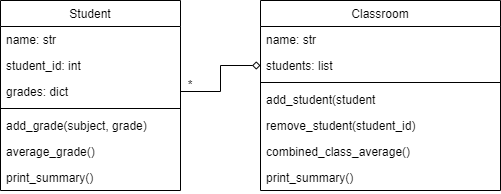

The diagram above was exported from draw.io. Its source (the exported page's mxGraphModel, read from the mxfile embedded in the PNG):
<mxGraphModel dx="1418" dy="828" grid="1" gridSize="10" guides="1" tooltips="1" connect="1" arrows="1" fold="1" page="1" pageScale="1" pageWidth="827" pageHeight="1169" math="0" shadow="0">
  <root>
    <mxCell id="WIyWlLk6GJQsqaUBKTNV-0" />
    <mxCell id="WIyWlLk6GJQsqaUBKTNV-1" parent="WIyWlLk6GJQsqaUBKTNV-0" />
    <mxCell id="zkfFHV4jXpPFQw0GAbJ--0" value="Student" style="swimlane;fontStyle=0;align=center;verticalAlign=top;childLayout=stackLayout;horizontal=1;startSize=26;horizontalStack=0;resizeParent=1;resizeLast=0;collapsible=1;marginBottom=0;rounded=0;shadow=0;strokeWidth=1;" parent="WIyWlLk6GJQsqaUBKTNV-1" vertex="1">
      <mxGeometry x="200" y="120" width="180" height="190" as="geometry">
        <mxRectangle x="230" y="140" width="160" height="26" as="alternateBounds" />
      </mxGeometry>
    </mxCell>
    <mxCell id="zkfFHV4jXpPFQw0GAbJ--1" value="name: str" style="text;align=left;verticalAlign=top;spacingLeft=4;spacingRight=4;overflow=hidden;rotatable=0;points=[[0,0.5],[1,0.5]];portConstraint=eastwest;" parent="zkfFHV4jXpPFQw0GAbJ--0" vertex="1">
      <mxGeometry y="26" width="180" height="26" as="geometry" />
    </mxCell>
    <mxCell id="zkfFHV4jXpPFQw0GAbJ--3" value="student_id: int" style="text;align=left;verticalAlign=top;spacingLeft=4;spacingRight=4;overflow=hidden;rotatable=0;points=[[0,0.5],[1,0.5]];portConstraint=eastwest;rounded=0;shadow=0;html=0;" parent="zkfFHV4jXpPFQw0GAbJ--0" vertex="1">
      <mxGeometry y="52" width="180" height="26" as="geometry" />
    </mxCell>
    <mxCell id="zkfFHV4jXpPFQw0GAbJ--2" value="grades: dict" style="text;align=left;verticalAlign=top;spacingLeft=4;spacingRight=4;overflow=hidden;rotatable=0;points=[[0,0.5],[1,0.5]];portConstraint=eastwest;rounded=0;shadow=0;html=0;" parent="zkfFHV4jXpPFQw0GAbJ--0" vertex="1">
      <mxGeometry y="78" width="180" height="26" as="geometry" />
    </mxCell>
    <mxCell id="zkfFHV4jXpPFQw0GAbJ--4" value="" style="line;html=1;strokeWidth=1;align=left;verticalAlign=middle;spacingTop=-1;spacingLeft=3;spacingRight=3;rotatable=0;labelPosition=right;points=[];portConstraint=eastwest;" parent="zkfFHV4jXpPFQw0GAbJ--0" vertex="1">
      <mxGeometry y="104" width="180" height="8" as="geometry" />
    </mxCell>
    <mxCell id="zkfFHV4jXpPFQw0GAbJ--5" value="add_grade(subject, grade)" style="text;align=left;verticalAlign=top;spacingLeft=4;spacingRight=4;overflow=hidden;rotatable=0;points=[[0,0.5],[1,0.5]];portConstraint=eastwest;" parent="zkfFHV4jXpPFQw0GAbJ--0" vertex="1">
      <mxGeometry y="112" width="180" height="26" as="geometry" />
    </mxCell>
    <mxCell id="uQ6CkBXuISc0ofMCQwT2-1" value="average_grade()" style="text;align=left;verticalAlign=top;spacingLeft=4;spacingRight=4;overflow=hidden;rotatable=0;points=[[0,0.5],[1,0.5]];portConstraint=eastwest;" parent="zkfFHV4jXpPFQw0GAbJ--0" vertex="1">
      <mxGeometry y="138" width="180" height="26" as="geometry" />
    </mxCell>
    <mxCell id="PKWOJ3WI7CRITTJ4KSro-0" value="print_summary()" style="text;align=left;verticalAlign=top;spacingLeft=4;spacingRight=4;overflow=hidden;rotatable=0;points=[[0,0.5],[1,0.5]];portConstraint=eastwest;" parent="zkfFHV4jXpPFQw0GAbJ--0" vertex="1">
      <mxGeometry y="164" width="180" height="26" as="geometry" />
    </mxCell>
    <mxCell id="zkfFHV4jXpPFQw0GAbJ--17" value="Classroom" style="swimlane;fontStyle=0;align=center;verticalAlign=top;childLayout=stackLayout;horizontal=1;startSize=26;horizontalStack=0;resizeParent=1;resizeLast=0;collapsible=1;marginBottom=0;rounded=0;shadow=0;strokeWidth=1;" parent="WIyWlLk6GJQsqaUBKTNV-1" vertex="1">
      <mxGeometry x="460" y="120" width="240" height="190" as="geometry">
        <mxRectangle x="550" y="140" width="160" height="26" as="alternateBounds" />
      </mxGeometry>
    </mxCell>
    <mxCell id="zkfFHV4jXpPFQw0GAbJ--19" value="name: str" style="text;align=left;verticalAlign=top;spacingLeft=4;spacingRight=4;overflow=hidden;rotatable=0;points=[[0,0.5],[1,0.5]];portConstraint=eastwest;rounded=0;shadow=0;html=0;" parent="zkfFHV4jXpPFQw0GAbJ--17" vertex="1">
      <mxGeometry y="26" width="240" height="26" as="geometry" />
    </mxCell>
    <mxCell id="nHsr2Ami80tzzaeOWjqm-10" value="students: list" style="text;align=left;verticalAlign=top;spacingLeft=4;spacingRight=4;overflow=hidden;rotatable=0;points=[[0,0.5],[1,0.5]];portConstraint=eastwest;rounded=0;shadow=0;html=0;" parent="zkfFHV4jXpPFQw0GAbJ--17" vertex="1">
      <mxGeometry y="52" width="240" height="26" as="geometry" />
    </mxCell>
    <mxCell id="zkfFHV4jXpPFQw0GAbJ--23" value="" style="line;html=1;strokeWidth=1;align=left;verticalAlign=middle;spacingTop=-1;spacingLeft=3;spacingRight=3;rotatable=0;labelPosition=right;points=[];portConstraint=eastwest;" parent="zkfFHV4jXpPFQw0GAbJ--17" vertex="1">
      <mxGeometry y="78" width="240" height="8" as="geometry" />
    </mxCell>
    <mxCell id="zkfFHV4jXpPFQw0GAbJ--24" value="add_student(student" style="text;align=left;verticalAlign=top;spacingLeft=4;spacingRight=4;overflow=hidden;rotatable=0;points=[[0,0.5],[1,0.5]];portConstraint=eastwest;" parent="zkfFHV4jXpPFQw0GAbJ--17" vertex="1">
      <mxGeometry y="86" width="240" height="26" as="geometry" />
    </mxCell>
    <mxCell id="VIaAal-RGGlo8oEsZcXX-1" value="remove_student(student_id)" style="text;align=left;verticalAlign=top;spacingLeft=4;spacingRight=4;overflow=hidden;rotatable=0;points=[[0,0.5],[1,0.5]];portConstraint=eastwest;" parent="zkfFHV4jXpPFQw0GAbJ--17" vertex="1">
      <mxGeometry y="112" width="240" height="26" as="geometry" />
    </mxCell>
    <mxCell id="Z6hXY168ChQtICVy-oYc-1" value="combined_class_average()" style="text;align=left;verticalAlign=top;spacingLeft=4;spacingRight=4;overflow=hidden;rotatable=0;points=[[0,0.5],[1,0.5]];portConstraint=eastwest;" parent="zkfFHV4jXpPFQw0GAbJ--17" vertex="1">
      <mxGeometry y="138" width="240" height="26" as="geometry" />
    </mxCell>
    <mxCell id="zkfFHV4jXpPFQw0GAbJ--25" value="print_summary()" style="text;align=left;verticalAlign=top;spacingLeft=4;spacingRight=4;overflow=hidden;rotatable=0;points=[[0,0.5],[1,0.5]];portConstraint=eastwest;" parent="zkfFHV4jXpPFQw0GAbJ--17" vertex="1">
      <mxGeometry y="164" width="240" height="26" as="geometry" />
    </mxCell>
    <mxCell id="VIaAal-RGGlo8oEsZcXX-3" style="edgeStyle=orthogonalEdgeStyle;rounded=0;orthogonalLoop=1;jettySize=auto;html=1;exitX=1;exitY=0.5;exitDx=0;exitDy=0;endArrow=diamond;endFill=0;entryX=0;entryY=0.5;entryDx=0;entryDy=0;" parent="WIyWlLk6GJQsqaUBKTNV-1" source="zkfFHV4jXpPFQw0GAbJ--2" target="nHsr2Ami80tzzaeOWjqm-10" edge="1">
      <mxGeometry relative="1" as="geometry" />
    </mxCell>
    <mxCell id="VIaAal-RGGlo8oEsZcXX-5" value="*" style="text;html=1;strokeColor=none;fillColor=none;align=center;verticalAlign=middle;whiteSpace=wrap;rounded=0;" parent="WIyWlLk6GJQsqaUBKTNV-1" vertex="1">
      <mxGeometry x="360" y="190" width="60" height="30" as="geometry" />
    </mxCell>
  </root>
</mxGraphModel>